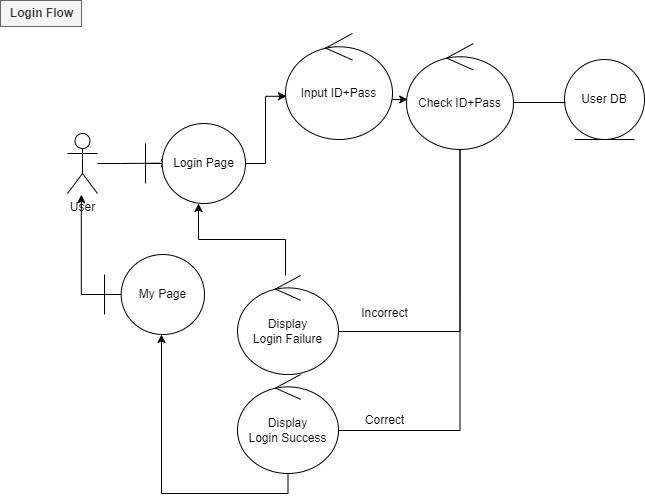

The diagram above was exported from draw.io. Its source (the exported page's mxGraphModel, read from the mxfile embedded in the PNG):
<mxGraphModel dx="1050" dy="549" grid="0" gridSize="10" guides="1" tooltips="1" connect="1" arrows="1" fold="1" page="1" pageScale="1" pageWidth="827" pageHeight="1169" math="0" shadow="0">
  <root>
    <mxCell id="0" />
    <mxCell id="1" parent="0" />
    <mxCell id="w3vQ8XHEa7-2hBeDvfo9-20" style="edgeStyle=orthogonalEdgeStyle;rounded=0;orthogonalLoop=1;jettySize=auto;html=1;entryX=0.24;entryY=0.495;entryDx=0;entryDy=0;entryPerimeter=0;" edge="1" parent="1" source="_ubTzjK0FVLWyxpkz5QN-4" target="w3vQ8XHEa7-2hBeDvfo9-18">
      <mxGeometry relative="1" as="geometry" />
    </mxCell>
    <mxCell id="_ubTzjK0FVLWyxpkz5QN-4" value="User" style="shape=umlActor;verticalLabelPosition=bottom;verticalAlign=top;html=1;outlineConnect=0;" vertex="1" parent="1">
      <mxGeometry x="97" y="167" width="30" height="60" as="geometry" />
    </mxCell>
    <mxCell id="w3vQ8XHEa7-2hBeDvfo9-13" style="edgeStyle=orthogonalEdgeStyle;rounded=0;orthogonalLoop=1;jettySize=auto;html=1;entryX=1.006;entryY=0.604;entryDx=0;entryDy=0;entryPerimeter=0;" edge="1" parent="1" source="w3vQ8XHEa7-2hBeDvfo9-1" target="w3vQ8XHEa7-2hBeDvfo9-12">
      <mxGeometry relative="1" as="geometry">
        <Array as="points">
          <mxPoint x="490" y="365" />
          <mxPoint x="336" y="365" />
        </Array>
      </mxGeometry>
    </mxCell>
    <mxCell id="w3vQ8XHEa7-2hBeDvfo9-15" style="edgeStyle=orthogonalEdgeStyle;rounded=0;orthogonalLoop=1;jettySize=auto;html=1;entryX=0.996;entryY=0.588;entryDx=0;entryDy=0;entryPerimeter=0;" edge="1" parent="1" source="w3vQ8XHEa7-2hBeDvfo9-1" target="w3vQ8XHEa7-2hBeDvfo9-16">
      <mxGeometry relative="1" as="geometry">
        <mxPoint x="496.4000244140625" y="397.8000793457031" as="targetPoint" />
        <Array as="points">
          <mxPoint x="490" y="464" />
          <mxPoint x="338" y="464" />
        </Array>
      </mxGeometry>
    </mxCell>
    <mxCell id="w3vQ8XHEa7-2hBeDvfo9-1" value="Check ID+Pass" style="ellipse;shape=umlControl;whiteSpace=wrap;html=1;" vertex="1" parent="1">
      <mxGeometry x="436" y="77" width="107" height="106" as="geometry" />
    </mxCell>
    <mxCell id="w3vQ8XHEa7-2hBeDvfo9-6" style="edgeStyle=orthogonalEdgeStyle;rounded=0;orthogonalLoop=1;jettySize=auto;html=1;entryX=0.011;entryY=0.528;entryDx=0;entryDy=0;entryPerimeter=0;" edge="1" parent="1" target="w3vQ8XHEa7-2hBeDvfo9-1">
      <mxGeometry relative="1" as="geometry">
        <mxPoint x="395" y="132.96799999999996" as="sourcePoint" />
      </mxGeometry>
    </mxCell>
    <mxCell id="w3vQ8XHEa7-2hBeDvfo9-7" value="User DB" style="ellipse;shape=umlEntity;whiteSpace=wrap;html=1;" vertex="1" parent="1">
      <mxGeometry x="594" y="93" width="80" height="80" as="geometry" />
    </mxCell>
    <mxCell id="w3vQ8XHEa7-2hBeDvfo9-8" value="" style="line;strokeWidth=1;fillColor=none;align=left;verticalAlign=middle;spacingTop=-1;spacingLeft=3;spacingRight=3;rotatable=0;labelPosition=right;points=[];portConstraint=eastwest;strokeColor=inherit;" vertex="1" parent="1">
      <mxGeometry x="543" y="132" width="52" height="8" as="geometry" />
    </mxCell>
    <mxCell id="w3vQ8XHEa7-2hBeDvfo9-24" style="edgeStyle=orthogonalEdgeStyle;rounded=0;orthogonalLoop=1;jettySize=auto;html=1;" edge="1" parent="1" source="w3vQ8XHEa7-2hBeDvfo9-12" target="w3vQ8XHEa7-2hBeDvfo9-18">
      <mxGeometry relative="1" as="geometry">
        <Array as="points">
          <mxPoint x="315" y="273" />
          <mxPoint x="228" y="273" />
        </Array>
      </mxGeometry>
    </mxCell>
    <mxCell id="w3vQ8XHEa7-2hBeDvfo9-12" value="Display&lt;br&gt;Login Failure" style="ellipse;shape=umlControl;whiteSpace=wrap;html=1;" vertex="1" parent="1">
      <mxGeometry x="267" y="309" width="101" height="99" as="geometry" />
    </mxCell>
    <mxCell id="w3vQ8XHEa7-2hBeDvfo9-14" value="Incorrect" style="text;html=1;align=center;verticalAlign=middle;resizable=0;points=[];autosize=1;strokeColor=none;fillColor=none;" vertex="1" parent="1">
      <mxGeometry x="381" y="334" width="65" height="26" as="geometry" />
    </mxCell>
    <mxCell id="w3vQ8XHEa7-2hBeDvfo9-29" style="edgeStyle=orthogonalEdgeStyle;rounded=0;orthogonalLoop=1;jettySize=auto;html=1;" edge="1" parent="1" source="w3vQ8XHEa7-2hBeDvfo9-16" target="w3vQ8XHEa7-2hBeDvfo9-28">
      <mxGeometry relative="1" as="geometry">
        <Array as="points">
          <mxPoint x="318" y="527" />
          <mxPoint x="191" y="527" />
        </Array>
      </mxGeometry>
    </mxCell>
    <mxCell id="w3vQ8XHEa7-2hBeDvfo9-16" value="Display&lt;br&gt;Login Success" style="ellipse;shape=umlControl;whiteSpace=wrap;html=1;" vertex="1" parent="1">
      <mxGeometry x="267" y="408" width="101" height="99" as="geometry" />
    </mxCell>
    <mxCell id="w3vQ8XHEa7-2hBeDvfo9-17" value="Correct" style="text;html=1;align=center;verticalAlign=middle;resizable=0;points=[];autosize=1;strokeColor=none;fillColor=none;" vertex="1" parent="1">
      <mxGeometry x="385" y="441" width="57" height="26" as="geometry" />
    </mxCell>
    <mxCell id="w3vQ8XHEa7-2hBeDvfo9-23" style="edgeStyle=orthogonalEdgeStyle;rounded=0;orthogonalLoop=1;jettySize=auto;html=1;entryX=0.009;entryY=0.592;entryDx=0;entryDy=0;entryPerimeter=0;" edge="1" parent="1" source="w3vQ8XHEa7-2hBeDvfo9-18" target="w3vQ8XHEa7-2hBeDvfo9-22">
      <mxGeometry relative="1" as="geometry" />
    </mxCell>
    <mxCell id="w3vQ8XHEa7-2hBeDvfo9-18" value="Login Page" style="shape=umlBoundary;whiteSpace=wrap;html=1;" vertex="1" parent="1">
      <mxGeometry x="175" y="157" width="100" height="80" as="geometry" />
    </mxCell>
    <mxCell id="w3vQ8XHEa7-2hBeDvfo9-22" value="Input ID+Pass" style="ellipse;shape=umlControl;whiteSpace=wrap;html=1;" vertex="1" parent="1">
      <mxGeometry x="315" y="67" width="107" height="106" as="geometry" />
    </mxCell>
    <mxCell id="w3vQ8XHEa7-2hBeDvfo9-30" style="edgeStyle=orthogonalEdgeStyle;rounded=0;orthogonalLoop=1;jettySize=auto;html=1;" edge="1" parent="1" source="w3vQ8XHEa7-2hBeDvfo9-28">
      <mxGeometry relative="1" as="geometry">
        <mxPoint x="110.80001831054688" y="228.20004272460938" as="targetPoint" />
      </mxGeometry>
    </mxCell>
    <mxCell id="w3vQ8XHEa7-2hBeDvfo9-28" value="My Page" style="shape=umlBoundary;whiteSpace=wrap;html=1;" vertex="1" parent="1">
      <mxGeometry x="134" y="288" width="100" height="80" as="geometry" />
    </mxCell>
    <mxCell id="w3vQ8XHEa7-2hBeDvfo9-32" value="Login Flow" style="text;html=1;align=center;verticalAlign=middle;resizable=0;points=[];autosize=1;fillColor=#f5f5f5;fontColor=#333333;strokeColor=#666666;fontStyle=1" vertex="1" parent="1">
      <mxGeometry x="30" y="34" width="81" height="26" as="geometry" />
    </mxCell>
  </root>
</mxGraphModel>